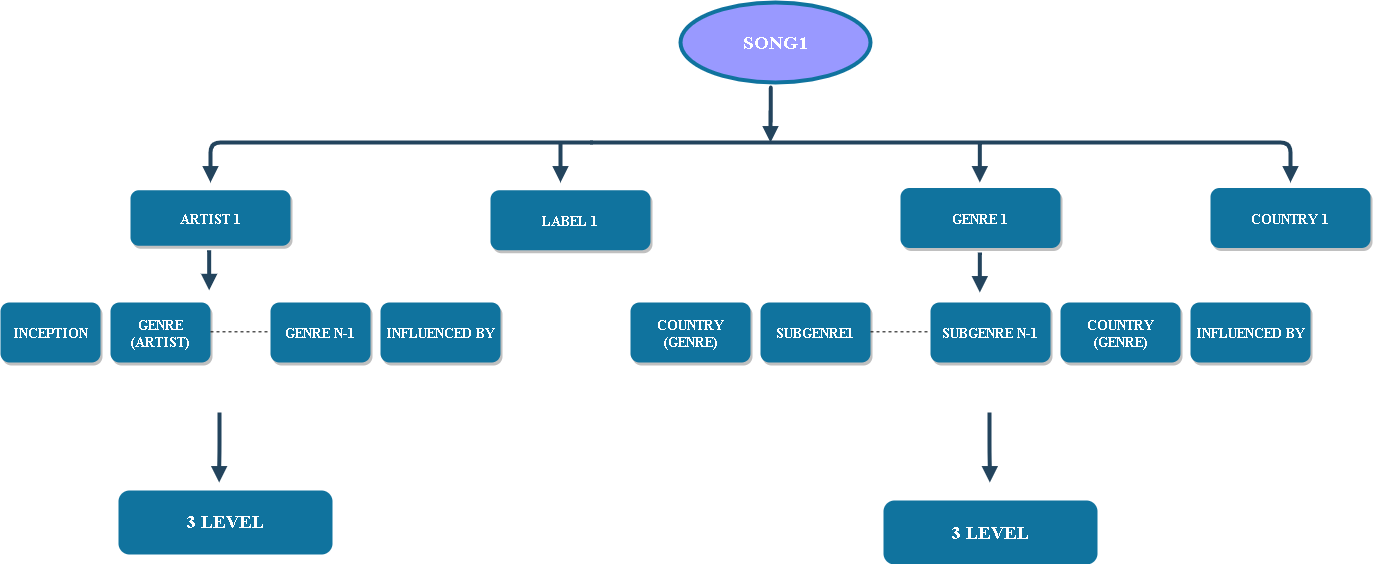

The diagram above was exported from draw.io. Its source (the exported page's mxGraphModel, read from the mxfile embedded in the PNG):
<mxGraphModel dx="1359" dy="667" grid="1" gridSize="10" guides="1" tooltips="1" connect="1" arrows="1" fold="1" page="1" pageScale="1.5" pageWidth="1169" pageHeight="827" background="#ffffff" math="0" shadow="0">
  <root>
    <mxCell id="0" />
    <mxCell id="1" parent="0" />
    <mxCell id="3" value="LABEL 1" style="rounded=1;fillColor=#10739E;strokeColor=none;shadow=1;gradientColor=none;fontStyle=1;fontColor=#FFFFFF;fontSize=14;fontFamily=Times New Roman;" parent="1" vertex="1">
      <mxGeometry x="660" y="347.75" width="160" height="60" as="geometry" />
    </mxCell>
    <mxCell id="vUzSU89IrBIbU5rWcvbT-75" value="SUBGENRE1" style="rounded=1;fillColor=#10739E;strokeColor=none;shadow=1;gradientColor=none;fontStyle=1;fontColor=#FFFFFF;fontSize=14;fontFamily=Times New Roman;" vertex="1" parent="1">
      <mxGeometry x="930" y="460" width="110" height="60" as="geometry" />
    </mxCell>
    <mxCell id="4" value="ARTIST 1" style="rounded=1;fillColor=#10739E;strokeColor=none;shadow=1;gradientColor=none;fontStyle=1;fontColor=#FFFFFF;fontSize=14;fontFamily=Times New Roman;" parent="1" vertex="1">
      <mxGeometry x="300" y="347.75" width="160" height="55.5" as="geometry" />
    </mxCell>
    <mxCell id="vUzSU89IrBIbU5rWcvbT-69" value="INCEPTION" style="rounded=1;fillColor=#10739E;strokeColor=none;shadow=1;gradientColor=none;fontStyle=1;fontColor=#FFFFFF;fontSize=14;fontFamily=Times New Roman;" vertex="1" parent="1">
      <mxGeometry x="170" y="460" width="100" height="60" as="geometry" />
    </mxCell>
    <mxCell id="7" value="GENRE 1" style="rounded=1;fillColor=#10739E;strokeColor=none;shadow=1;gradientColor=none;fontStyle=1;fontColor=#FFFFFF;fontSize=14;fontFamily=Times New Roman;" parent="1" vertex="1">
      <mxGeometry x="1070" y="345.5" width="160" height="60" as="geometry" />
    </mxCell>
    <mxCell id="vUzSU89IrBIbU5rWcvbT-59" value="" style="edgeStyle=elbowEdgeStyle;elbow=vertical;strokeWidth=4;endArrow=block;endFill=1;fontStyle=1;strokeColor=#23445D;fontFamily=Times New Roman;" edge="1" parent="1">
      <mxGeometry x="52" y="190" width="100" height="100" as="geometry">
        <mxPoint x="762" y="300" as="sourcePoint" />
        <mxPoint x="380" y="340" as="targetPoint" />
        <Array as="points">
          <mxPoint x="390" y="300" />
        </Array>
      </mxGeometry>
    </mxCell>
    <mxCell id="vUzSU89IrBIbU5rWcvbT-61" value="" style="edgeStyle=elbowEdgeStyle;elbow=vertical;strokeWidth=4;endArrow=block;endFill=1;fontStyle=1;strokeColor=#23445D;fontFamily=Times New Roman;" edge="1" parent="1">
      <mxGeometry x="350" y="190" width="100" height="100" as="geometry">
        <mxPoint x="760" y="300" as="sourcePoint" />
        <mxPoint x="1460" y="340" as="targetPoint" />
        <Array as="points">
          <mxPoint x="1220" y="300" />
        </Array>
      </mxGeometry>
    </mxCell>
    <mxCell id="vUzSU89IrBIbU5rWcvbT-62" value="COUNTRY 1" style="rounded=1;fillColor=#10739E;strokeColor=none;shadow=1;gradientColor=none;fontStyle=1;fontColor=#FFFFFF;fontSize=14;fontFamily=Times New Roman;" vertex="1" parent="1">
      <mxGeometry x="1380" y="345.5" width="160" height="60" as="geometry" />
    </mxCell>
    <mxCell id="vUzSU89IrBIbU5rWcvbT-66" value="" style="edgeStyle=elbowEdgeStyle;elbow=vertical;strokeWidth=4;endArrow=block;endFill=1;fontStyle=1;strokeColor=#23445D;fontFamily=Times New Roman;" edge="1" parent="1">
      <mxGeometry x="-83.67" y="175.5" width="100" height="100" as="geometry">
        <mxPoint x="730" y="300" as="sourcePoint" />
        <mxPoint x="730" y="340" as="targetPoint" />
        <Array as="points">
          <mxPoint x="730" y="310" />
          <mxPoint x="666.33" y="330" />
        </Array>
      </mxGeometry>
    </mxCell>
    <mxCell id="vUzSU89IrBIbU5rWcvbT-87" value="SUBGENRE N-1" style="rounded=1;fillColor=#10739E;strokeColor=none;shadow=1;gradientColor=none;fontStyle=1;fontColor=#FFFFFF;fontSize=14;fontFamily=Times New Roman;" vertex="1" parent="1">
      <mxGeometry x="1100" y="460" width="120" height="60" as="geometry" />
    </mxCell>
    <mxCell id="vUzSU89IrBIbU5rWcvbT-92" value="COUNTRY&#10;(GENRE)" style="rounded=1;fillColor=#10739E;strokeColor=none;shadow=1;gradientColor=none;fontStyle=1;fontColor=#FFFFFF;fontSize=14;fontFamily=Times New Roman;" vertex="1" parent="1">
      <mxGeometry x="1230" y="460" width="120" height="60" as="geometry" />
    </mxCell>
    <mxCell id="vUzSU89IrBIbU5rWcvbT-94" value="COUNTRY&#10;(GENRE)" style="rounded=1;fillColor=#10739E;strokeColor=none;shadow=1;gradientColor=none;fontStyle=1;fontColor=#FFFFFF;fontSize=14;fontFamily=Times New Roman;" vertex="1" parent="1">
      <mxGeometry x="800" y="460" width="120" height="60" as="geometry" />
    </mxCell>
    <mxCell id="vUzSU89IrBIbU5rWcvbT-95" value="INFLUENCED BY" style="rounded=1;fillColor=#10739E;strokeColor=none;shadow=1;gradientColor=none;fontStyle=1;fontColor=#FFFFFF;fontSize=14;fontFamily=Times New Roman;" vertex="1" parent="1">
      <mxGeometry x="1360" y="460" width="120" height="60" as="geometry" />
    </mxCell>
    <mxCell id="vUzSU89IrBIbU5rWcvbT-96" value="GENRE&#10;(ARTIST)" style="rounded=1;fillColor=#10739E;strokeColor=none;shadow=1;gradientColor=none;fontStyle=1;fontColor=#FFFFFF;fontSize=14;fontFamily=Times New Roman;" vertex="1" parent="1">
      <mxGeometry x="280" y="460" width="100" height="60" as="geometry" />
    </mxCell>
    <mxCell id="vUzSU89IrBIbU5rWcvbT-99" value="GENRE N-1" style="rounded=1;fillColor=#10739E;strokeColor=none;shadow=1;gradientColor=none;fontStyle=1;fontColor=#FFFFFF;fontSize=14;fontFamily=Times New Roman;" vertex="1" parent="1">
      <mxGeometry x="440" y="460" width="100" height="60" as="geometry" />
    </mxCell>
    <mxCell id="vUzSU89IrBIbU5rWcvbT-101" value="INFLUENCED BY" style="rounded=1;fillColor=#10739E;strokeColor=none;shadow=1;gradientColor=none;fontStyle=1;fontColor=#FFFFFF;fontSize=14;fontFamily=Times New Roman;" vertex="1" parent="1">
      <mxGeometry x="550" y="460" width="120" height="60" as="geometry" />
    </mxCell>
    <mxCell id="vUzSU89IrBIbU5rWcvbT-105" value="" style="edgeStyle=elbowEdgeStyle;elbow=vertical;strokeWidth=4;endArrow=block;endFill=1;fontStyle=1;strokeColor=#23445D;fontFamily=Times New Roman;" edge="1" parent="1">
      <mxGeometry x="-435" y="283.25" width="100" height="100" as="geometry">
        <mxPoint x="378.67" y="407.75" as="sourcePoint" />
        <mxPoint x="378.67" y="447.75" as="targetPoint" />
        <Array as="points">
          <mxPoint x="378.67" y="417.75" />
          <mxPoint x="315.00000000000006" y="437.75" />
        </Array>
      </mxGeometry>
    </mxCell>
    <mxCell id="vUzSU89IrBIbU5rWcvbT-106" value="" style="edgeStyle=elbowEdgeStyle;elbow=vertical;strokeWidth=4;endArrow=block;endFill=1;fontStyle=1;strokeColor=#23445D;fontFamily=Times New Roman;" edge="1" parent="1">
      <mxGeometry x="335.65999999999997" y="285.5" width="100" height="100" as="geometry">
        <mxPoint x="1149.33" y="410" as="sourcePoint" />
        <mxPoint x="1149.33" y="450" as="targetPoint" />
        <Array as="points">
          <mxPoint x="1149.33" y="420" />
          <mxPoint x="1085.66" y="440" />
        </Array>
      </mxGeometry>
    </mxCell>
    <mxCell id="vUzSU89IrBIbU5rWcvbT-107" value="SONG1" style="ellipse;whiteSpace=wrap;html=1;fontStyle=1;fontSize=19;fillColor=#9999FF;strokeColor=#10739e;strokeWidth=4;fontFamily=Times New Roman;fontColor=#FFFFFF;" vertex="1" parent="1">
      <mxGeometry x="850" y="160" width="190" height="80" as="geometry" />
    </mxCell>
    <mxCell id="vUzSU89IrBIbU5rWcvbT-109" value="" style="edgeStyle=elbowEdgeStyle;elbow=vertical;strokeWidth=4;endArrow=block;endFill=1;fontStyle=1;strokeColor=#23445D;fontFamily=Times New Roman;" edge="1" parent="1">
      <mxGeometry x="335.65999999999997" y="175.5" width="100" height="100" as="geometry">
        <mxPoint x="1149.33" y="300" as="sourcePoint" />
        <mxPoint x="1149.33" y="340" as="targetPoint" />
        <Array as="points">
          <mxPoint x="1149.33" y="310" />
          <mxPoint x="1085.66" y="330" />
        </Array>
      </mxGeometry>
    </mxCell>
    <mxCell id="vUzSU89IrBIbU5rWcvbT-110" value="" style="endArrow=none;dashed=1;html=1;fontSize=19;fontFamily=Times New Roman;" edge="1" parent="1">
      <mxGeometry width="50" height="50" relative="1" as="geometry">
        <mxPoint x="380" y="489.33" as="sourcePoint" />
        <mxPoint x="440" y="489.33" as="targetPoint" />
        <Array as="points" />
      </mxGeometry>
    </mxCell>
    <mxCell id="vUzSU89IrBIbU5rWcvbT-111" value="" style="endArrow=none;dashed=1;html=1;fontSize=19;fontFamily=Times New Roman;" edge="1" parent="1">
      <mxGeometry width="50" height="50" relative="1" as="geometry">
        <mxPoint x="1040" y="489.33" as="sourcePoint" />
        <mxPoint x="1100" y="489.33" as="targetPoint" />
      </mxGeometry>
    </mxCell>
    <mxCell id="vUzSU89IrBIbU5rWcvbT-119" value="" style="edgeStyle=elbowEdgeStyle;elbow=vertical;strokeWidth=4;endArrow=block;endFill=1;fontStyle=1;strokeColor=#23445D;fontFamily=Times New Roman;" edge="1" parent="1">
      <mxGeometry x="126.65999999999997" y="155.5" width="100" height="100" as="geometry">
        <mxPoint x="940.3299999999999" y="280" as="sourcePoint" />
        <mxPoint x="940" y="300" as="targetPoint" />
        <Array as="points">
          <mxPoint x="761" y="240" />
          <mxPoint x="876.6600000000001" y="310" />
        </Array>
      </mxGeometry>
    </mxCell>
    <mxCell id="vUzSU89IrBIbU5rWcvbT-120" value="" style="edgeStyle=elbowEdgeStyle;elbow=vertical;strokeWidth=4;endArrow=block;endFill=1;fontStyle=1;strokeColor=#23445D;fontFamily=Times New Roman;" edge="1" parent="1">
      <mxGeometry x="-425" y="475.5" width="100" height="100" as="geometry">
        <mxPoint x="389" y="570" as="sourcePoint" />
        <mxPoint x="388.6700000000001" y="640" as="targetPoint" />
        <Array as="points">
          <mxPoint x="388.67" y="610" />
          <mxPoint x="325.00000000000006" y="630" />
        </Array>
      </mxGeometry>
    </mxCell>
    <mxCell id="vUzSU89IrBIbU5rWcvbT-121" value="" style="edgeStyle=elbowEdgeStyle;elbow=vertical;strokeWidth=4;endArrow=block;endFill=1;fontStyle=1;strokeColor=#23445D;fontFamily=Times New Roman;" edge="1" parent="1">
      <mxGeometry x="345.65999999999997" y="475.5" width="100" height="100" as="geometry">
        <mxPoint x="1159" y="570" as="sourcePoint" />
        <mxPoint x="1159.33" y="640" as="targetPoint" />
        <Array as="points">
          <mxPoint x="1159.33" y="610" />
          <mxPoint x="1095.66" y="630" />
        </Array>
      </mxGeometry>
    </mxCell>
    <mxCell id="vUzSU89IrBIbU5rWcvbT-122" value="&lt;b&gt;3 LEVEL&lt;/b&gt;" style="rounded=1;whiteSpace=wrap;html=1;strokeColor=#10739e;strokeWidth=4;fillColor=#10739E;fontFamily=Times New Roman;fontSize=19;fontColor=#FFFFFF;" vertex="1" parent="1">
      <mxGeometry x="290" y="650" width="210" height="60" as="geometry" />
    </mxCell>
    <mxCell id="vUzSU89IrBIbU5rWcvbT-123" value="3 LEVEL" style="rounded=1;whiteSpace=wrap;html=1;strokeColor=#10739e;strokeWidth=4;fillColor=#10739E;fontFamily=Times New Roman;fontSize=19;fontColor=#FFFFFF;fontStyle=1" vertex="1" parent="1">
      <mxGeometry x="1055" y="660" width="210" height="60" as="geometry" />
    </mxCell>
  </root>
</mxGraphModel>